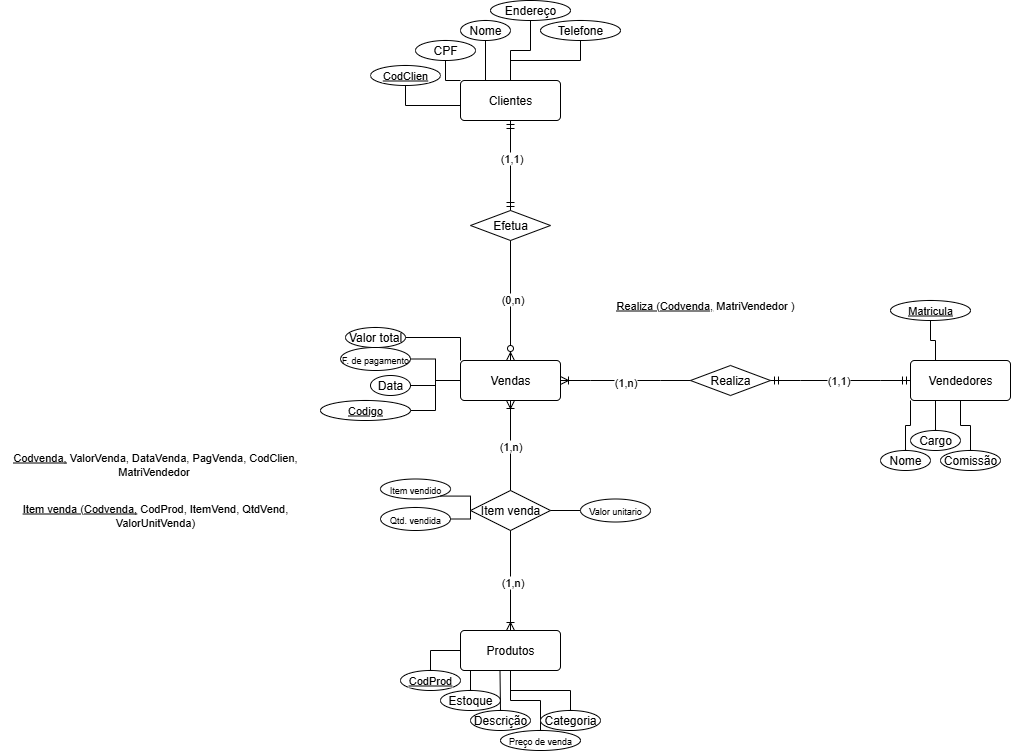

The diagram above was exported from draw.io. Its source (the exported page's mxGraphModel, read from the mxfile embedded in the PNG):
<mxGraphModel dx="2253" dy="785" grid="1" gridSize="10" guides="1" tooltips="1" connect="1" arrows="1" fold="1" page="1" pageScale="1" pageWidth="827" pageHeight="1169" math="0" shadow="0">
  <root>
    <mxCell id="0" />
    <mxCell id="1" parent="0" />
    <mxCell id="tp7DO2Y87tl59VmRfAwN-1" value="Vendas" style="rounded=1;arcSize=10;whiteSpace=wrap;html=1;align=center;" vertex="1" parent="1">
      <mxGeometry x="110" y="370" width="100" height="40" as="geometry" />
    </mxCell>
    <mxCell id="tp7DO2Y87tl59VmRfAwN-2" value="Clientes&lt;span style=&quot;color: rgba(0, 0, 0, 0); font-family: monospace; font-size: 0px; text-align: start; text-wrap-mode: nowrap;&quot;&gt;%3CmxGraphModel%3E%3Croot%3E%3CmxCell%20id%3D%220%22%2F%3E%3CmxCell%20id%3D%221%22%20parent%3D%220%22%2F%3E%3CmxCell%20id%3D%222%22%20value%3D%22Vendas%22%20style%3D%22rounded%3D1%3BarcSize%3D10%3BwhiteSpace%3Dwrap%3Bhtml%3D1%3Balign%3Dcenter%3B%22%20vertex%3D%221%22%20parent%3D%221%22%3E%3CmxGeometry%20x%3D%2230%22%20y%3D%2230%22%20width%3D%22100%22%20height%3D%2240%22%20as%3D%22geometry%22%2F%3E%3C%2FmxCell%3E%3C%2Froot%3E%3C%2FmxGraphModel%3E&lt;/span&gt;" style="rounded=1;arcSize=10;whiteSpace=wrap;html=1;align=center;" vertex="1" parent="1">
      <mxGeometry x="110" y="90" width="100" height="40" as="geometry" />
    </mxCell>
    <mxCell id="tp7DO2Y87tl59VmRfAwN-4" value="Vendedores" style="rounded=1;arcSize=10;whiteSpace=wrap;html=1;align=center;" vertex="1" parent="1">
      <mxGeometry x="560" y="370" width="100" height="40" as="geometry" />
    </mxCell>
    <mxCell id="tp7DO2Y87tl59VmRfAwN-8" value="Efetua" style="shape=rhombus;perimeter=rhombusPerimeter;whiteSpace=wrap;html=1;align=center;" vertex="1" parent="1">
      <mxGeometry x="120" y="220" width="80" height="30" as="geometry" />
    </mxCell>
    <mxCell id="tp7DO2Y87tl59VmRfAwN-11" value="" style="fontSize=12;html=1;endArrow=ERmandOne;startArrow=ERmandOne;rounded=0;entryX=0.5;entryY=1;entryDx=0;entryDy=0;exitX=0.5;exitY=0;exitDx=0;exitDy=0;" edge="1" parent="1" source="tp7DO2Y87tl59VmRfAwN-8" target="tp7DO2Y87tl59VmRfAwN-2">
      <mxGeometry width="100" height="100" relative="1" as="geometry">
        <mxPoint x="30" y="280" as="sourcePoint" />
        <mxPoint x="130" y="180" as="targetPoint" />
      </mxGeometry>
    </mxCell>
    <mxCell id="tp7DO2Y87tl59VmRfAwN-12" value="(1,1)" style="edgeLabel;html=1;align=center;verticalAlign=middle;resizable=0;points=[];" vertex="1" connectable="0" parent="tp7DO2Y87tl59VmRfAwN-11">
      <mxGeometry x="0.1704" relative="1" as="geometry">
        <mxPoint as="offset" />
      </mxGeometry>
    </mxCell>
    <mxCell id="tp7DO2Y87tl59VmRfAwN-13" value="" style="fontSize=12;html=1;endArrow=ERzeroToMany;endFill=1;rounded=0;exitX=0.5;exitY=1;exitDx=0;exitDy=0;entryX=0.5;entryY=0;entryDx=0;entryDy=0;" edge="1" parent="1" source="tp7DO2Y87tl59VmRfAwN-8" target="tp7DO2Y87tl59VmRfAwN-1">
      <mxGeometry width="100" height="100" relative="1" as="geometry">
        <mxPoint x="190" y="340" as="sourcePoint" />
        <mxPoint x="290" y="240" as="targetPoint" />
      </mxGeometry>
    </mxCell>
    <mxCell id="tp7DO2Y87tl59VmRfAwN-14" value="(0,n)" style="edgeLabel;html=1;align=center;verticalAlign=middle;resizable=0;points=[];" vertex="1" connectable="0" parent="tp7DO2Y87tl59VmRfAwN-13">
      <mxGeometry x="-0.0278" y="1" relative="1" as="geometry">
        <mxPoint as="offset" />
      </mxGeometry>
    </mxCell>
    <mxCell id="tp7DO2Y87tl59VmRfAwN-15" value="Realiza" style="shape=rhombus;perimeter=rhombusPerimeter;whiteSpace=wrap;html=1;align=center;" vertex="1" parent="1">
      <mxGeometry x="340" y="375" width="80" height="30" as="geometry" />
    </mxCell>
    <mxCell id="tp7DO2Y87tl59VmRfAwN-16" value="" style="edgeStyle=entityRelationEdgeStyle;fontSize=12;html=1;endArrow=ERoneToMany;rounded=0;entryX=1;entryY=0.5;entryDx=0;entryDy=0;exitX=0;exitY=0.5;exitDx=0;exitDy=0;" edge="1" parent="1" source="tp7DO2Y87tl59VmRfAwN-15" target="tp7DO2Y87tl59VmRfAwN-1">
      <mxGeometry width="100" height="100" relative="1" as="geometry">
        <mxPoint x="480" y="350" as="sourcePoint" />
        <mxPoint x="580" y="250" as="targetPoint" />
      </mxGeometry>
    </mxCell>
    <mxCell id="tp7DO2Y87tl59VmRfAwN-17" value="(1,n)" style="edgeLabel;html=1;align=center;verticalAlign=middle;resizable=0;points=[];" vertex="1" connectable="0" parent="tp7DO2Y87tl59VmRfAwN-16">
      <mxGeometry x="0.0103" y="1" relative="1" as="geometry">
        <mxPoint as="offset" />
      </mxGeometry>
    </mxCell>
    <mxCell id="tp7DO2Y87tl59VmRfAwN-18" value="" style="edgeStyle=entityRelationEdgeStyle;fontSize=12;html=1;endArrow=ERmandOne;startArrow=ERmandOne;rounded=0;exitX=1;exitY=0.5;exitDx=0;exitDy=0;entryX=0;entryY=0.5;entryDx=0;entryDy=0;" edge="1" parent="1" source="tp7DO2Y87tl59VmRfAwN-15" target="tp7DO2Y87tl59VmRfAwN-4">
      <mxGeometry width="100" height="100" relative="1" as="geometry">
        <mxPoint x="480" y="350" as="sourcePoint" />
        <mxPoint x="580" y="250" as="targetPoint" />
      </mxGeometry>
    </mxCell>
    <mxCell id="tp7DO2Y87tl59VmRfAwN-19" value="(1,1)" style="edgeLabel;html=1;align=center;verticalAlign=middle;resizable=0;points=[];" vertex="1" connectable="0" parent="tp7DO2Y87tl59VmRfAwN-18">
      <mxGeometry x="-0.0381" y="1" relative="1" as="geometry">
        <mxPoint as="offset" />
      </mxGeometry>
    </mxCell>
    <mxCell id="tp7DO2Y87tl59VmRfAwN-20" value="Produtos" style="rounded=1;arcSize=10;whiteSpace=wrap;html=1;align=center;" vertex="1" parent="1">
      <mxGeometry x="110" y="640" width="100" height="40" as="geometry" />
    </mxCell>
    <mxCell id="tp7DO2Y87tl59VmRfAwN-21" value="Item venda" style="shape=rhombus;perimeter=rhombusPerimeter;whiteSpace=wrap;html=1;align=center;" vertex="1" parent="1">
      <mxGeometry x="120" y="500" width="80" height="40" as="geometry" />
    </mxCell>
    <mxCell id="tp7DO2Y87tl59VmRfAwN-22" value="" style="fontSize=12;html=1;endArrow=ERoneToMany;rounded=0;exitX=0.5;exitY=0;exitDx=0;exitDy=0;" edge="1" parent="1" source="tp7DO2Y87tl59VmRfAwN-21">
      <mxGeometry width="100" height="100" relative="1" as="geometry">
        <mxPoint x="260" y="460" as="sourcePoint" />
        <mxPoint x="160" y="410" as="targetPoint" />
      </mxGeometry>
    </mxCell>
    <mxCell id="tp7DO2Y87tl59VmRfAwN-23" value="(1,n)" style="edgeLabel;html=1;align=center;verticalAlign=middle;resizable=0;points=[];" vertex="1" connectable="0" parent="tp7DO2Y87tl59VmRfAwN-22">
      <mxGeometry x="0.0103" y="1" relative="1" as="geometry">
        <mxPoint as="offset" />
      </mxGeometry>
    </mxCell>
    <mxCell id="tp7DO2Y87tl59VmRfAwN-24" value="" style="fontSize=12;html=1;endArrow=ERoneToMany;rounded=0;entryX=0.5;entryY=0;entryDx=0;entryDy=0;exitX=0.5;exitY=1;exitDx=0;exitDy=0;" edge="1" parent="1" source="tp7DO2Y87tl59VmRfAwN-21" target="tp7DO2Y87tl59VmRfAwN-20">
      <mxGeometry width="100" height="100" relative="1" as="geometry">
        <mxPoint x="290" y="580" as="sourcePoint" />
        <mxPoint x="160" y="580" as="targetPoint" />
      </mxGeometry>
    </mxCell>
    <mxCell id="tp7DO2Y87tl59VmRfAwN-25" value="(1,n)" style="edgeLabel;html=1;align=center;verticalAlign=middle;resizable=0;points=[];" vertex="1" connectable="0" parent="tp7DO2Y87tl59VmRfAwN-24">
      <mxGeometry x="0.0103" y="1" relative="1" as="geometry">
        <mxPoint as="offset" />
      </mxGeometry>
    </mxCell>
    <mxCell id="tp7DO2Y87tl59VmRfAwN-26" value="" style="edgeStyle=orthogonalEdgeStyle;rounded=0;orthogonalLoop=1;jettySize=auto;html=1;endArrow=none;endFill=0;" edge="1" parent="1" source="tp7DO2Y87tl59VmRfAwN-27" target="tp7DO2Y87tl59VmRfAwN-1">
      <mxGeometry relative="1" as="geometry" />
    </mxCell>
    <mxCell id="tp7DO2Y87tl59VmRfAwN-27" value="&lt;font style=&quot;font-size: 9px;&quot;&gt;F. de pagamento&lt;/font&gt;" style="ellipse;whiteSpace=wrap;html=1;align=center;" vertex="1" parent="1">
      <mxGeometry x="-10" y="357" width="70" height="23" as="geometry" />
    </mxCell>
    <mxCell id="tp7DO2Y87tl59VmRfAwN-28" value="" style="edgeStyle=orthogonalEdgeStyle;shape=connector;rounded=0;orthogonalLoop=1;jettySize=auto;html=1;strokeColor=default;align=center;verticalAlign=middle;fontFamily=Helvetica;fontSize=11;fontColor=default;labelBackgroundColor=default;endArrow=none;endFill=0;" edge="1" parent="1" source="tp7DO2Y87tl59VmRfAwN-29" target="tp7DO2Y87tl59VmRfAwN-1">
      <mxGeometry relative="1" as="geometry" />
    </mxCell>
    <mxCell id="tp7DO2Y87tl59VmRfAwN-29" value="Data" style="ellipse;whiteSpace=wrap;html=1;align=center;" vertex="1" parent="1">
      <mxGeometry x="20" y="385" width="40" height="20" as="geometry" />
    </mxCell>
    <mxCell id="tp7DO2Y87tl59VmRfAwN-30" value="" style="edgeStyle=orthogonalEdgeStyle;shape=connector;rounded=0;orthogonalLoop=1;jettySize=auto;html=1;strokeColor=default;align=center;verticalAlign=middle;fontFamily=Helvetica;fontSize=11;fontColor=default;labelBackgroundColor=default;endArrow=none;endFill=0;" edge="1" parent="1" source="tp7DO2Y87tl59VmRfAwN-31" target="tp7DO2Y87tl59VmRfAwN-1">
      <mxGeometry relative="1" as="geometry" />
    </mxCell>
    <mxCell id="tp7DO2Y87tl59VmRfAwN-31" value="Codigo" style="ellipse;whiteSpace=wrap;html=1;align=center;fontStyle=4;fontFamily=Helvetica;fontSize=11;fontColor=default;labelBackgroundColor=default;" vertex="1" parent="1">
      <mxGeometry x="-30" y="410" width="90" height="20" as="geometry" />
    </mxCell>
    <mxCell id="tp7DO2Y87tl59VmRfAwN-32" value="" style="edgeStyle=orthogonalEdgeStyle;shape=connector;rounded=0;orthogonalLoop=1;jettySize=auto;html=1;strokeColor=default;align=center;verticalAlign=middle;fontFamily=Helvetica;fontSize=11;fontColor=default;labelBackgroundColor=default;endArrow=none;endFill=0;" edge="1" parent="1" source="tp7DO2Y87tl59VmRfAwN-33">
      <mxGeometry relative="1" as="geometry">
        <mxPoint x="110" y="660" as="targetPoint" />
      </mxGeometry>
    </mxCell>
    <mxCell id="tp7DO2Y87tl59VmRfAwN-33" value="CodProd" style="ellipse;whiteSpace=wrap;html=1;align=center;fontStyle=4;fontFamily=Helvetica;fontSize=11;fontColor=default;labelBackgroundColor=default;" vertex="1" parent="1">
      <mxGeometry x="50" y="680" width="60" height="20" as="geometry" />
    </mxCell>
    <mxCell id="tp7DO2Y87tl59VmRfAwN-34" value="" style="edgeStyle=orthogonalEdgeStyle;shape=connector;rounded=0;orthogonalLoop=1;jettySize=auto;html=1;strokeColor=default;align=center;verticalAlign=middle;fontFamily=Helvetica;fontSize=11;fontColor=default;labelBackgroundColor=default;endArrow=none;endFill=0;" edge="1" parent="1" source="tp7DO2Y87tl59VmRfAwN-35">
      <mxGeometry relative="1" as="geometry">
        <mxPoint x="120" y="680" as="targetPoint" />
      </mxGeometry>
    </mxCell>
    <mxCell id="tp7DO2Y87tl59VmRfAwN-35" value="Estoque" style="ellipse;whiteSpace=wrap;html=1;align=center;" vertex="1" parent="1">
      <mxGeometry x="90" y="700" width="60" height="20" as="geometry" />
    </mxCell>
    <mxCell id="tp7DO2Y87tl59VmRfAwN-36" value="" style="edgeStyle=orthogonalEdgeStyle;shape=connector;rounded=0;orthogonalLoop=1;jettySize=auto;html=1;strokeColor=default;align=center;verticalAlign=middle;fontFamily=Helvetica;fontSize=11;fontColor=default;labelBackgroundColor=default;endArrow=none;endFill=0;entryX=0;entryY=0.5;entryDx=0;entryDy=0;exitX=0.5;exitY=1;exitDx=0;exitDy=0;" edge="1" parent="1" source="tp7DO2Y87tl59VmRfAwN-37" target="tp7DO2Y87tl59VmRfAwN-2">
      <mxGeometry relative="1" as="geometry" />
    </mxCell>
    <mxCell id="tp7DO2Y87tl59VmRfAwN-37" value="CodClien" style="ellipse;whiteSpace=wrap;html=1;align=center;fontStyle=4;fontFamily=Helvetica;fontSize=11;fontColor=default;labelBackgroundColor=default;" vertex="1" parent="1">
      <mxGeometry x="20" y="75" width="70" height="20" as="geometry" />
    </mxCell>
    <mxCell id="tp7DO2Y87tl59VmRfAwN-38" value="" style="edgeStyle=orthogonalEdgeStyle;shape=connector;rounded=0;orthogonalLoop=1;jettySize=auto;html=1;strokeColor=default;align=center;verticalAlign=middle;fontFamily=Helvetica;fontSize=11;fontColor=default;labelBackgroundColor=default;endArrow=none;endFill=0;entryX=0;entryY=0;entryDx=0;entryDy=0;" edge="1" parent="1" source="tp7DO2Y87tl59VmRfAwN-39" target="tp7DO2Y87tl59VmRfAwN-2">
      <mxGeometry relative="1" as="geometry">
        <mxPoint x="140" y="80" as="targetPoint" />
      </mxGeometry>
    </mxCell>
    <mxCell id="tp7DO2Y87tl59VmRfAwN-39" value="CPF" style="ellipse;whiteSpace=wrap;html=1;align=center;" vertex="1" parent="1">
      <mxGeometry x="65" y="50" width="60" height="20" as="geometry" />
    </mxCell>
    <mxCell id="tp7DO2Y87tl59VmRfAwN-40" value="" style="edgeStyle=orthogonalEdgeStyle;shape=connector;rounded=0;orthogonalLoop=1;jettySize=auto;html=1;strokeColor=default;align=center;verticalAlign=middle;fontFamily=Helvetica;fontSize=11;fontColor=default;labelBackgroundColor=default;endArrow=none;endFill=0;entryX=0.25;entryY=0;entryDx=0;entryDy=0;" edge="1" parent="1" source="tp7DO2Y87tl59VmRfAwN-41" target="tp7DO2Y87tl59VmRfAwN-2">
      <mxGeometry relative="1" as="geometry" />
    </mxCell>
    <mxCell id="tp7DO2Y87tl59VmRfAwN-41" value="Nome" style="ellipse;whiteSpace=wrap;html=1;align=center;" vertex="1" parent="1">
      <mxGeometry x="110" y="30" width="50" height="20" as="geometry" />
    </mxCell>
    <mxCell id="tp7DO2Y87tl59VmRfAwN-42" value="" style="edgeStyle=orthogonalEdgeStyle;shape=connector;rounded=0;orthogonalLoop=1;jettySize=auto;html=1;strokeColor=default;align=center;verticalAlign=middle;fontFamily=Helvetica;fontSize=11;fontColor=default;labelBackgroundColor=default;endArrow=none;endFill=0;" edge="1" parent="1" source="tp7DO2Y87tl59VmRfAwN-43" target="tp7DO2Y87tl59VmRfAwN-2">
      <mxGeometry relative="1" as="geometry" />
    </mxCell>
    <mxCell id="tp7DO2Y87tl59VmRfAwN-43" value="Endereço" style="ellipse;whiteSpace=wrap;html=1;align=center;" vertex="1" parent="1">
      <mxGeometry x="140" y="10" width="80" height="20" as="geometry" />
    </mxCell>
    <mxCell id="tp7DO2Y87tl59VmRfAwN-44" value="" style="edgeStyle=orthogonalEdgeStyle;shape=connector;rounded=0;orthogonalLoop=1;jettySize=auto;html=1;strokeColor=default;align=center;verticalAlign=middle;fontFamily=Helvetica;fontSize=11;fontColor=default;labelBackgroundColor=default;endArrow=none;endFill=0;" edge="1" parent="1" source="tp7DO2Y87tl59VmRfAwN-45" target="tp7DO2Y87tl59VmRfAwN-2">
      <mxGeometry relative="1" as="geometry" />
    </mxCell>
    <mxCell id="tp7DO2Y87tl59VmRfAwN-45" value="Telefone" style="ellipse;whiteSpace=wrap;html=1;align=center;" vertex="1" parent="1">
      <mxGeometry x="190" y="30" width="80" height="20" as="geometry" />
    </mxCell>
    <mxCell id="tp7DO2Y87tl59VmRfAwN-46" value="Descrição" style="ellipse;whiteSpace=wrap;html=1;align=center;" vertex="1" parent="1">
      <mxGeometry x="120" y="720" width="60" height="20" as="geometry" />
    </mxCell>
    <mxCell id="tp7DO2Y87tl59VmRfAwN-47" style="edgeStyle=orthogonalEdgeStyle;rounded=0;orthogonalLoop=1;jettySize=auto;html=1;exitX=0.5;exitY=0;exitDx=0;exitDy=0;entryX=0.395;entryY=1.007;entryDx=0;entryDy=0;entryPerimeter=0;endArrow=none;endFill=0;" edge="1" parent="1" source="tp7DO2Y87tl59VmRfAwN-46" target="tp7DO2Y87tl59VmRfAwN-20">
      <mxGeometry relative="1" as="geometry" />
    </mxCell>
    <mxCell id="tp7DO2Y87tl59VmRfAwN-49" value="" style="edgeStyle=orthogonalEdgeStyle;shape=connector;rounded=0;orthogonalLoop=1;jettySize=auto;html=1;strokeColor=default;align=center;verticalAlign=middle;fontFamily=Helvetica;fontSize=11;fontColor=default;labelBackgroundColor=default;endArrow=none;endFill=0;" edge="1" parent="1" source="tp7DO2Y87tl59VmRfAwN-48" target="tp7DO2Y87tl59VmRfAwN-20">
      <mxGeometry relative="1" as="geometry" />
    </mxCell>
    <mxCell id="tp7DO2Y87tl59VmRfAwN-48" value="&lt;font style=&quot;font-size: 9px;&quot;&gt;Preço de venda&lt;/font&gt;" style="ellipse;whiteSpace=wrap;html=1;align=center;" vertex="1" parent="1">
      <mxGeometry x="150" y="740" width="80" height="20" as="geometry" />
    </mxCell>
    <mxCell id="tp7DO2Y87tl59VmRfAwN-51" value="" style="edgeStyle=orthogonalEdgeStyle;shape=connector;rounded=0;orthogonalLoop=1;jettySize=auto;html=1;strokeColor=default;align=center;verticalAlign=middle;fontFamily=Helvetica;fontSize=11;fontColor=default;labelBackgroundColor=default;endArrow=none;endFill=0;" edge="1" parent="1" source="tp7DO2Y87tl59VmRfAwN-50" target="tp7DO2Y87tl59VmRfAwN-20">
      <mxGeometry relative="1" as="geometry" />
    </mxCell>
    <mxCell id="tp7DO2Y87tl59VmRfAwN-50" value="Categoria" style="ellipse;whiteSpace=wrap;html=1;align=center;" vertex="1" parent="1">
      <mxGeometry x="190" y="720" width="60" height="20" as="geometry" />
    </mxCell>
    <mxCell id="tp7DO2Y87tl59VmRfAwN-53" value="" style="edgeStyle=orthogonalEdgeStyle;shape=connector;rounded=0;orthogonalLoop=1;jettySize=auto;html=1;strokeColor=default;align=center;verticalAlign=middle;fontFamily=Helvetica;fontSize=11;fontColor=default;labelBackgroundColor=default;endArrow=none;endFill=0;entryX=0;entryY=1;entryDx=0;entryDy=0;" edge="1" parent="1" source="tp7DO2Y87tl59VmRfAwN-52" target="tp7DO2Y87tl59VmRfAwN-4">
      <mxGeometry relative="1" as="geometry">
        <mxPoint x="610" y="410" as="targetPoint" />
      </mxGeometry>
    </mxCell>
    <mxCell id="tp7DO2Y87tl59VmRfAwN-52" value="Nome" style="ellipse;whiteSpace=wrap;html=1;align=center;" vertex="1" parent="1">
      <mxGeometry x="530" y="460" width="50" height="20" as="geometry" />
    </mxCell>
    <mxCell id="tp7DO2Y87tl59VmRfAwN-55" value="" style="edgeStyle=orthogonalEdgeStyle;shape=connector;rounded=0;orthogonalLoop=1;jettySize=auto;html=1;strokeColor=default;align=center;verticalAlign=middle;fontFamily=Helvetica;fontSize=11;fontColor=default;labelBackgroundColor=default;endArrow=none;endFill=0;entryX=0.25;entryY=0;entryDx=0;entryDy=0;" edge="1" parent="1" source="tp7DO2Y87tl59VmRfAwN-54" target="tp7DO2Y87tl59VmRfAwN-4">
      <mxGeometry relative="1" as="geometry" />
    </mxCell>
    <mxCell id="tp7DO2Y87tl59VmRfAwN-54" value="Matricula" style="ellipse;whiteSpace=wrap;html=1;align=center;fontStyle=4;fontFamily=Helvetica;fontSize=11;fontColor=default;labelBackgroundColor=default;" vertex="1" parent="1">
      <mxGeometry x="540" y="310" width="80" height="20" as="geometry" />
    </mxCell>
    <mxCell id="tp7DO2Y87tl59VmRfAwN-57" value="" style="edgeStyle=orthogonalEdgeStyle;shape=connector;rounded=0;orthogonalLoop=1;jettySize=auto;html=1;strokeColor=default;align=center;verticalAlign=middle;fontFamily=Helvetica;fontSize=11;fontColor=default;labelBackgroundColor=default;endArrow=none;endFill=0;entryX=0.25;entryY=1;entryDx=0;entryDy=0;" edge="1" parent="1" source="tp7DO2Y87tl59VmRfAwN-56" target="tp7DO2Y87tl59VmRfAwN-4">
      <mxGeometry relative="1" as="geometry" />
    </mxCell>
    <mxCell id="tp7DO2Y87tl59VmRfAwN-56" value="Cargo" style="ellipse;whiteSpace=wrap;html=1;align=center;" vertex="1" parent="1">
      <mxGeometry x="560" y="440" width="50" height="20" as="geometry" />
    </mxCell>
    <mxCell id="tp7DO2Y87tl59VmRfAwN-59" style="edgeStyle=orthogonalEdgeStyle;shape=connector;rounded=0;orthogonalLoop=1;jettySize=auto;html=1;exitX=0.5;exitY=0;exitDx=0;exitDy=0;entryX=0.5;entryY=1;entryDx=0;entryDy=0;strokeColor=default;align=center;verticalAlign=middle;fontFamily=Helvetica;fontSize=11;fontColor=default;labelBackgroundColor=default;endArrow=none;endFill=0;" edge="1" parent="1" source="tp7DO2Y87tl59VmRfAwN-58" target="tp7DO2Y87tl59VmRfAwN-4">
      <mxGeometry relative="1" as="geometry" />
    </mxCell>
    <mxCell id="tp7DO2Y87tl59VmRfAwN-58" value="Comissão" style="ellipse;whiteSpace=wrap;html=1;align=center;" vertex="1" parent="1">
      <mxGeometry x="590" y="460" width="60" height="20" as="geometry" />
    </mxCell>
    <mxCell id="tp7DO2Y87tl59VmRfAwN-62" style="edgeStyle=orthogonalEdgeStyle;shape=connector;rounded=0;orthogonalLoop=1;jettySize=auto;html=1;exitX=1;exitY=0.5;exitDx=0;exitDy=0;entryX=0;entryY=0;entryDx=0;entryDy=0;strokeColor=default;align=center;verticalAlign=middle;fontFamily=Helvetica;fontSize=11;fontColor=default;labelBackgroundColor=default;endArrow=none;endFill=0;" edge="1" parent="1" source="tp7DO2Y87tl59VmRfAwN-60" target="tp7DO2Y87tl59VmRfAwN-1">
      <mxGeometry relative="1" as="geometry" />
    </mxCell>
    <mxCell id="tp7DO2Y87tl59VmRfAwN-60" value="Valor total" style="ellipse;whiteSpace=wrap;html=1;align=center;" vertex="1" parent="1">
      <mxGeometry x="-5" y="337" width="60" height="20" as="geometry" />
    </mxCell>
    <mxCell id="tp7DO2Y87tl59VmRfAwN-63" value="&lt;font style=&quot;font-size: 9px;&quot;&gt;Item vendido&lt;/font&gt;" style="ellipse;whiteSpace=wrap;html=1;align=center;" vertex="1" parent="1">
      <mxGeometry x="30" y="488.5" width="70" height="20" as="geometry" />
    </mxCell>
    <mxCell id="tp7DO2Y87tl59VmRfAwN-64" style="edgeStyle=orthogonalEdgeStyle;shape=connector;rounded=0;orthogonalLoop=1;jettySize=auto;html=1;exitX=1;exitY=1;exitDx=0;exitDy=0;strokeColor=default;align=center;verticalAlign=middle;fontFamily=Helvetica;fontSize=11;fontColor=default;labelBackgroundColor=default;endArrow=none;endFill=0;entryX=0;entryY=0.5;entryDx=0;entryDy=0;" edge="1" parent="1" source="tp7DO2Y87tl59VmRfAwN-63" target="tp7DO2Y87tl59VmRfAwN-21">
      <mxGeometry relative="1" as="geometry">
        <mxPoint x="80" y="540" as="targetPoint" />
      </mxGeometry>
    </mxCell>
    <mxCell id="tp7DO2Y87tl59VmRfAwN-66" style="edgeStyle=orthogonalEdgeStyle;shape=connector;rounded=0;orthogonalLoop=1;jettySize=auto;html=1;exitX=1;exitY=0.5;exitDx=0;exitDy=0;strokeColor=default;align=center;verticalAlign=middle;fontFamily=Helvetica;fontSize=11;fontColor=default;labelBackgroundColor=default;endArrow=none;endFill=0;" edge="1" parent="1" source="tp7DO2Y87tl59VmRfAwN-65">
      <mxGeometry relative="1" as="geometry">
        <mxPoint x="120" y="520" as="targetPoint" />
      </mxGeometry>
    </mxCell>
    <mxCell id="tp7DO2Y87tl59VmRfAwN-65" value="&lt;font style=&quot;font-size: 9px;&quot;&gt;Qtd. vendida&lt;/font&gt;" style="ellipse;whiteSpace=wrap;html=1;align=center;" vertex="1" parent="1">
      <mxGeometry x="30" y="517" width="70" height="23" as="geometry" />
    </mxCell>
    <mxCell id="tp7DO2Y87tl59VmRfAwN-69" style="edgeStyle=orthogonalEdgeStyle;shape=connector;rounded=0;orthogonalLoop=1;jettySize=auto;html=1;exitX=0;exitY=0.5;exitDx=0;exitDy=0;entryX=1;entryY=0.5;entryDx=0;entryDy=0;strokeColor=default;align=center;verticalAlign=middle;fontFamily=Helvetica;fontSize=11;fontColor=default;labelBackgroundColor=default;endArrow=none;endFill=0;" edge="1" parent="1" source="tp7DO2Y87tl59VmRfAwN-67" target="tp7DO2Y87tl59VmRfAwN-21">
      <mxGeometry relative="1" as="geometry" />
    </mxCell>
    <mxCell id="tp7DO2Y87tl59VmRfAwN-67" value="&lt;font style=&quot;font-size: 9px;&quot;&gt;Valor unitario&lt;/font&gt;" style="ellipse;whiteSpace=wrap;html=1;align=center;" vertex="1" parent="1">
      <mxGeometry x="230" y="508.5" width="70" height="23" as="geometry" />
    </mxCell>
    <mxCell id="tp7DO2Y87tl59VmRfAwN-71" value="&lt;u&gt;Realiza (Codvenda,&lt;/u&gt;&amp;nbsp;MatriVendedor )" style="text;html=1;align=center;verticalAlign=middle;whiteSpace=wrap;rounded=0;fontFamily=Helvetica;fontSize=11;fontColor=default;labelBackgroundColor=default;" vertex="1" parent="1">
      <mxGeometry x="240" y="300" width="230" height="30" as="geometry" />
    </mxCell>
    <mxCell id="tp7DO2Y87tl59VmRfAwN-72" value="&lt;u&gt;Item venda (Codvenda,&lt;/u&gt;&amp;nbsp;CodProd, ItemVend, QtdVend, ValorUnitVenda)" style="text;html=1;align=center;verticalAlign=middle;whiteSpace=wrap;rounded=0;fontFamily=Helvetica;fontSize=11;fontColor=default;labelBackgroundColor=default;" vertex="1" parent="1">
      <mxGeometry x="-350" y="510" width="310" height="30" as="geometry" />
    </mxCell>
    <mxCell id="tp7DO2Y87tl59VmRfAwN-75" value="&lt;u&gt;Codvenda,&lt;/u&gt;&amp;nbsp;ValorVenda, DataVenda, PagVenda,&amp;nbsp;CodClien, MatriVendedor&amp;nbsp;" style="text;html=1;align=center;verticalAlign=middle;whiteSpace=wrap;rounded=0;fontFamily=Helvetica;fontSize=11;fontColor=default;labelBackgroundColor=default;" vertex="1" parent="1">
      <mxGeometry x="-350" y="458.5" width="310" height="30" as="geometry" />
    </mxCell>
  </root>
</mxGraphModel>